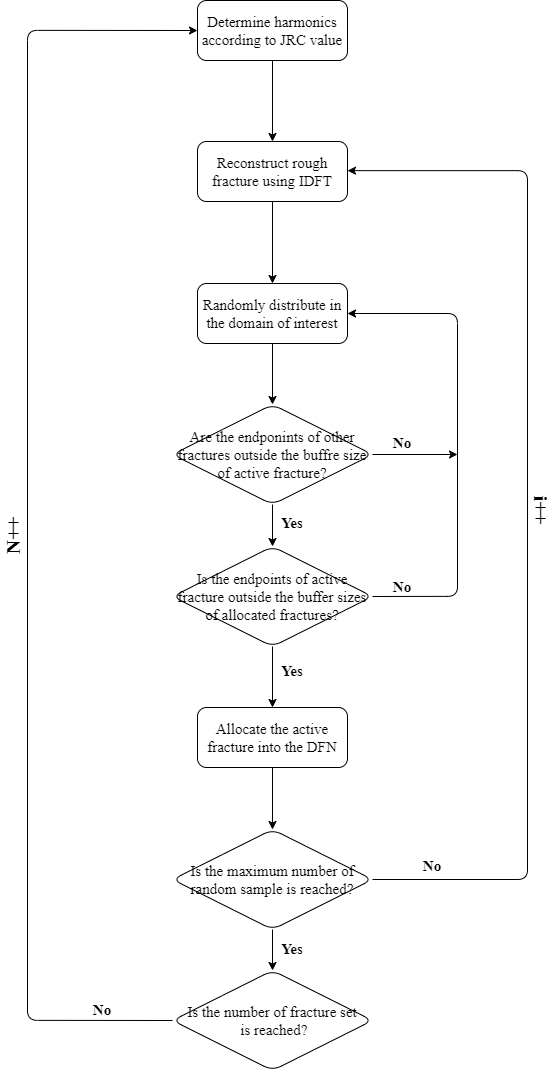

The diagram above was exported from draw.io. Its source (the exported page's mxGraphModel, read from the mxfile embedded in the PNG):
<mxGraphModel dx="1654" dy="991" grid="0" gridSize="10" guides="1" tooltips="1" connect="1" arrows="1" fold="1" page="1" pageScale="1" pageWidth="827" pageHeight="1169" math="0" shadow="0">
  <root>
    <mxCell id="0" />
    <mxCell id="1" parent="0" />
    <mxCell id="4" value="" style="edgeStyle=none;html=1;fontFamily=Verdana;spacing=2;" edge="1" parent="1" source="2" target="3">
      <mxGeometry relative="1" as="geometry" />
    </mxCell>
    <mxCell id="2" value="Determine harmonics according to JRC value" style="rounded=1;whiteSpace=wrap;html=1;fontFamily=Times New Roman;spacing=2;fontSize=15;" vertex="1" parent="1">
      <mxGeometry x="370" y="40" width="150" height="60" as="geometry" />
    </mxCell>
    <mxCell id="7" value="" style="edgeStyle=none;html=1;fontFamily=Verdana;spacing=2;" edge="1" parent="1" source="3" target="6">
      <mxGeometry relative="1" as="geometry" />
    </mxCell>
    <mxCell id="3" value="Reconstruct rough fracture using IDFT" style="whiteSpace=wrap;html=1;rounded=1;fontFamily=Times New Roman;spacing=2;fontSize=15;" vertex="1" parent="1">
      <mxGeometry x="370" y="181" width="150" height="60" as="geometry" />
    </mxCell>
    <mxCell id="11" value="" style="edgeStyle=none;html=1;fontFamily=Verdana;spacing=2;" edge="1" parent="1" source="6" target="10">
      <mxGeometry relative="1" as="geometry" />
    </mxCell>
    <mxCell id="6" value="Randomly distribute in the domain of interest" style="whiteSpace=wrap;html=1;rounded=1;fontFamily=Times New Roman;spacing=2;fontSize=15;" vertex="1" parent="1">
      <mxGeometry x="370" y="323" width="150" height="60" as="geometry" />
    </mxCell>
    <mxCell id="13" value="" style="edgeStyle=none;html=1;fontFamily=Verdana;spacing=2;" edge="1" parent="1" source="10" target="12">
      <mxGeometry relative="1" as="geometry" />
    </mxCell>
    <mxCell id="27" style="edgeStyle=none;html=1;exitX=1;exitY=0.5;exitDx=0;exitDy=0;fontFamily=Verdana;" edge="1" parent="1" source="10">
      <mxGeometry relative="1" as="geometry">
        <mxPoint x="630" y="494" as="targetPoint" />
      </mxGeometry>
    </mxCell>
    <mxCell id="10" value="Are the endponints of other fractures outside the buffre size of active fracture?" style="rhombus;whiteSpace=wrap;html=1;rounded=1;fontFamily=Times New Roman;spacing=2;fontSize=15;" vertex="1" parent="1">
      <mxGeometry x="345" y="444" width="200" height="100" as="geometry" />
    </mxCell>
    <mxCell id="15" value="" style="edgeStyle=none;html=1;fontFamily=Verdana;spacing=2;" edge="1" parent="1" source="12" target="14">
      <mxGeometry relative="1" as="geometry" />
    </mxCell>
    <mxCell id="38" style="edgeStyle=orthogonalEdgeStyle;hachureGap=4;html=1;exitX=1;exitY=0.5;exitDx=0;exitDy=0;entryX=1;entryY=0.5;entryDx=0;entryDy=0;fontFamily=Architects Daughter;fontSource=https%3A%2F%2Ffonts.googleapis.com%2Fcss%3Ffamily%3DArchitects%2BDaughter;fontSize=16;" edge="1" parent="1" source="12" target="6">
      <mxGeometry relative="1" as="geometry">
        <Array as="points">
          <mxPoint x="630" y="636" />
          <mxPoint x="630" y="353" />
        </Array>
      </mxGeometry>
    </mxCell>
    <mxCell id="12" value="Is the endpoints of active fracture outside the buffer sizes of allocated fractures?" style="rhombus;whiteSpace=wrap;html=1;rounded=1;fontFamily=Times New Roman;spacing=2;fontSize=15;" vertex="1" parent="1">
      <mxGeometry x="345" y="586" width="200" height="100" as="geometry" />
    </mxCell>
    <mxCell id="17" value="" style="edgeStyle=none;html=1;fontFamily=Verdana;spacing=2;" edge="1" parent="1" source="14" target="16">
      <mxGeometry relative="1" as="geometry" />
    </mxCell>
    <mxCell id="14" value="Allocate the active fracture into the DFN" style="whiteSpace=wrap;html=1;rounded=1;fontFamily=Times New Roman;spacing=2;fontSize=15;" vertex="1" parent="1">
      <mxGeometry x="370" y="747" width="150" height="60" as="geometry" />
    </mxCell>
    <mxCell id="19" value="" style="edgeStyle=none;html=1;fontFamily=Verdana;spacing=2;" edge="1" parent="1" source="16" target="18">
      <mxGeometry relative="1" as="geometry" />
    </mxCell>
    <mxCell id="24" style="edgeStyle=orthogonalEdgeStyle;html=1;exitX=1;exitY=0.5;exitDx=0;exitDy=0;entryX=1;entryY=0.5;entryDx=0;entryDy=0;fontFamily=Times New Roman;fontSize=15;" edge="1" parent="1" source="16" target="3">
      <mxGeometry relative="1" as="geometry">
        <Array as="points">
          <mxPoint x="700" y="919" />
          <mxPoint x="700" y="210" />
          <mxPoint x="520" y="210" />
        </Array>
      </mxGeometry>
    </mxCell>
    <mxCell id="16" value="Is the maximum number of random sample is reached?" style="rhombus;whiteSpace=wrap;html=1;rounded=1;fontFamily=Times New Roman;spacing=2;fontSize=15;" vertex="1" parent="1">
      <mxGeometry x="345" y="869" width="200" height="100" as="geometry" />
    </mxCell>
    <mxCell id="25" style="edgeStyle=orthogonalEdgeStyle;html=1;exitX=0;exitY=0.5;exitDx=0;exitDy=0;entryX=0;entryY=0.5;entryDx=0;entryDy=0;fontFamily=Verdana;" edge="1" parent="1" source="18" target="2">
      <mxGeometry relative="1" as="geometry">
        <Array as="points">
          <mxPoint x="200" y="1060" />
          <mxPoint x="200" y="70" />
        </Array>
      </mxGeometry>
    </mxCell>
    <mxCell id="18" value="Is the number of fracture set&lt;br style=&quot;font-size: 15px;&quot;&gt;&amp;nbsp;is reached?" style="rhombus;whiteSpace=wrap;html=1;rounded=1;fontFamily=Times New Roman;spacing=2;fontSize=15;" vertex="1" parent="1">
      <mxGeometry x="345" y="1010" width="200" height="100" as="geometry" />
    </mxCell>
    <mxCell id="41" value="No" style="text;strokeColor=none;align=center;fillColor=none;html=1;verticalAlign=middle;whiteSpace=wrap;rounded=0;fontStyle=1;fontSize=15;fontFamily=Times New Roman;" vertex="1" parent="1">
      <mxGeometry x="560" y="472" width="30" height="20" as="geometry" />
    </mxCell>
    <mxCell id="42" value="Yes" style="text;strokeColor=none;align=center;fillColor=none;html=1;verticalAlign=middle;whiteSpace=wrap;rounded=0;fontStyle=1;fontFamily=Times New Roman;fontSize=15;" vertex="1" parent="1">
      <mxGeometry x="450" y="552" width="30" height="20" as="geometry" />
    </mxCell>
    <mxCell id="43" value="Yes" style="text;strokeColor=none;align=center;fillColor=none;html=1;verticalAlign=middle;whiteSpace=wrap;rounded=0;fontStyle=1;fontFamily=Times New Roman;fontSize=15;" vertex="1" parent="1">
      <mxGeometry x="450" y="700" width="30" height="20" as="geometry" />
    </mxCell>
    <mxCell id="44" value="Yes" style="text;strokeColor=none;align=center;fillColor=none;html=1;verticalAlign=middle;whiteSpace=wrap;rounded=0;fontStyle=1;fontFamily=Times New Roman;fontSize=15;" vertex="1" parent="1">
      <mxGeometry x="450" y="978" width="30" height="20" as="geometry" />
    </mxCell>
    <mxCell id="45" value="No" style="text;strokeColor=none;align=center;fillColor=none;html=1;verticalAlign=middle;whiteSpace=wrap;rounded=0;fontStyle=1;fontFamily=Times New Roman;fontSize=15;" vertex="1" parent="1">
      <mxGeometry x="260" y="1039" width="30" height="20" as="geometry" />
    </mxCell>
    <mxCell id="46" value="No" style="text;strokeColor=none;align=center;fillColor=none;html=1;verticalAlign=middle;whiteSpace=wrap;rounded=0;fontStyle=1;fontFamily=Times New Roman;fontSize=15;" vertex="1" parent="1">
      <mxGeometry x="590" y="895" width="30" height="20" as="geometry" />
    </mxCell>
    <mxCell id="47" value="No" style="text;strokeColor=none;align=center;fillColor=none;html=1;verticalAlign=middle;whiteSpace=wrap;rounded=0;fontStyle=1;fontSize=15;fontFamily=Times New Roman;" vertex="1" parent="1">
      <mxGeometry x="560" y="616" width="30" height="20" as="geometry" />
    </mxCell>
    <mxCell id="48" value="i++" style="text;strokeColor=none;align=center;fillColor=none;html=1;verticalAlign=middle;whiteSpace=wrap;rounded=0;fontStyle=1;rotation=90;fontSize=20;fontFamily=Times New Roman;" vertex="1" parent="1">
      <mxGeometry x="700" y="540" width="30" height="20" as="geometry" />
    </mxCell>
    <mxCell id="49" value="N++" style="text;strokeColor=none;align=center;fillColor=none;html=1;verticalAlign=middle;whiteSpace=wrap;rounded=0;fontStyle=1;rotation=-90;fontSize=20;fontFamily=Times New Roman;" vertex="1" parent="1">
      <mxGeometry x="170" y="565" width="30" height="20" as="geometry" />
    </mxCell>
  </root>
</mxGraphModel>